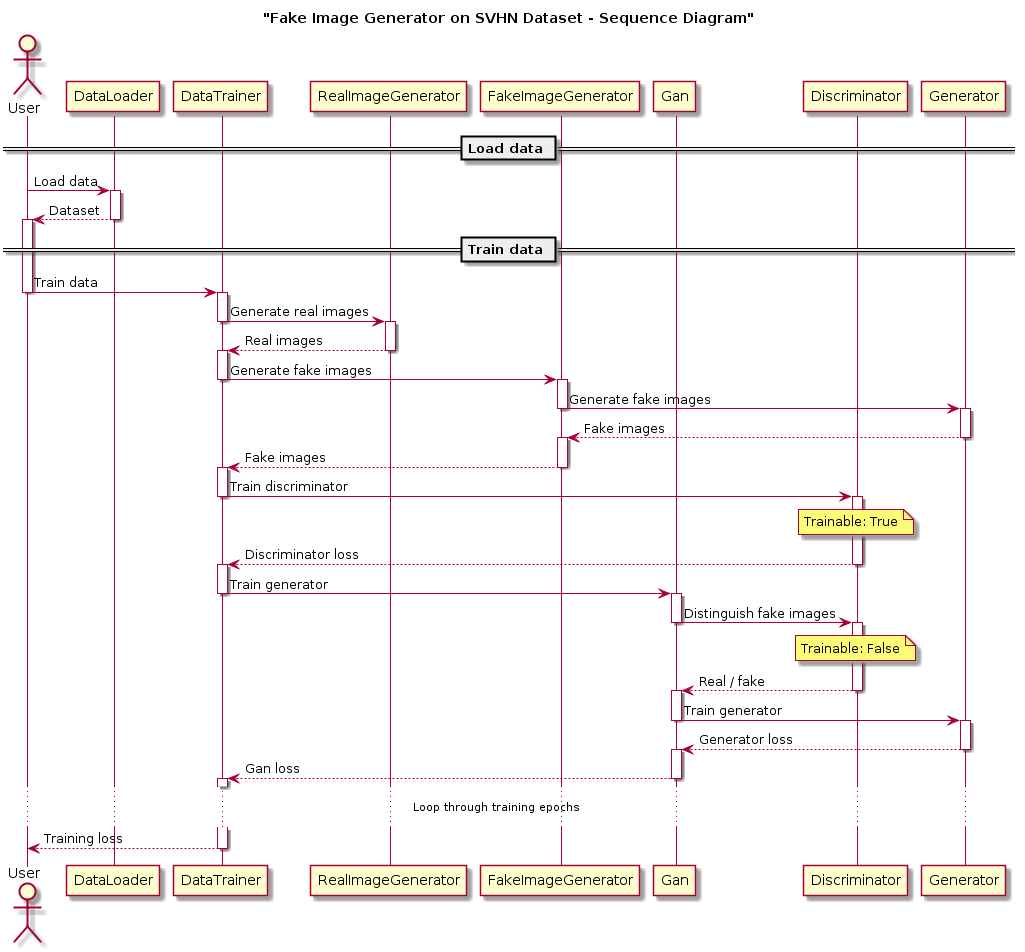

The diagram above was rendered by PlantUML. Its source (embedded in the PNG):
@startuml
title "Fake Image Generator on SVHN Dataset - Sequence Diagram"

actor User

participant "DataLoader" as DataLoader
participant "DataTrainer" as DataTrainer
participant "RealImageGenerator" as RealImage
participant "FakeImageGenerator" as FakeImage
participant "Gan" as Gan
participant "Discriminator" as Discriminator
participant "Generator" as Generator

== Load data ==

User -> DataLoader: Load data

activate DataLoader

DataLoader --> User: Dataset

deactivate DataLoader
activate User

== Train data ==

User -> DataTrainer: Train data

deactivate User
activate DataTrainer

DataTrainer -> RealImage: Generate real images

deactivate DataTrainer
activate RealImage

RealImage --> DataTrainer: Real images

deactivate RealImage
activate DataTrainer

DataTrainer -> FakeImage: Generate fake images

deactivate DataTrainer
activate FakeImage

FakeImage -> Generator: Generate fake images

deactivate FakeImage
activate Generator

Generator --> FakeImage: Fake images

deactivate Generator
activate FakeImage

FakeImage --> DataTrainer: Fake images

deactivate FakeImage
activate DataTrainer

DataTrainer -> Discriminator: Train discriminator

deactivate DataTrainer
activate Discriminator

note over Discriminator: Trainable: True

Discriminator --> DataTrainer: Discriminator loss

deactivate Discriminator
activate DataTrainer

DataTrainer -> Gan: Train generator

deactivate DataTrainer
activate Gan

Gan -> Discriminator: Distinguish fake images

deactivate Gan
activate Discriminator

note over Discriminator: Trainable: False

Discriminator --> Gan: Real / fake

deactivate Discriminator
activate Gan

Gan -> Generator: Train generator

deactivate Gan
activate Generator

Generator --> Gan: Generator loss

deactivate Generator
activate Gan

Gan --> DataTrainer: Gan loss

deactivate Gan
activate DataTrainer

... Loop through training epochs ...

DataTrainer --> User: Training loss

deactivate DataTrainer
@enduml